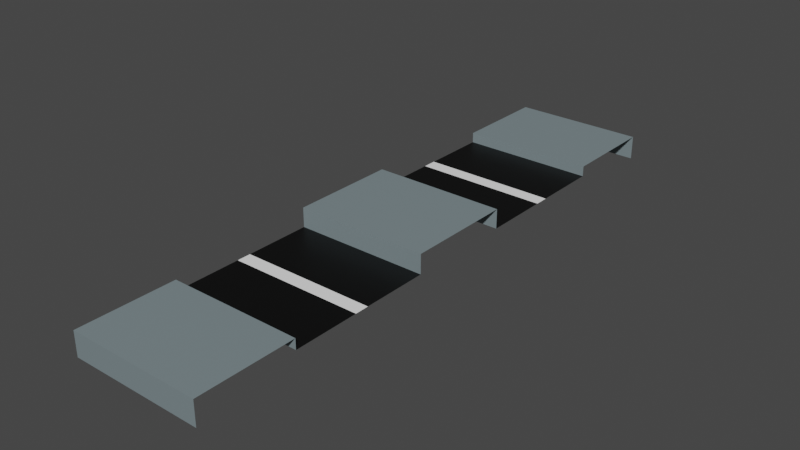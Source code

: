 # Source: yol.blend  (saved by Blender 2.82.7; exported with 4.5.12 LTS)
import bpy
from mathutils import Matrix  # noqa: F401  (used for matrix-valued properties, if any)

bpy.ops.wm.read_factory_settings(use_empty=True)
scene = bpy.context.scene
scene.name = 'Scene'

# ---- collections
col_collection = bpy.data.collections.new('Collection'); scene.collection.children.link(col_collection)

# ---- materials (node trees are filled in below, after node groups)
mat_material_001 = bpy.data.materials.new('Material.001')
mat_material_001.use_transparent_shadow = False
mat_material_002 = bpy.data.materials.new('Material.002')
mat_material_002.use_transparent_shadow = False
mat_material_003 = bpy.data.materials.new('Material.003')
mat_material_003.use_transparent_shadow = False

# ---- material node trees
mat_material_001.use_nodes = True; mat_material_001.node_tree.nodes.clear()
_N = mat_material_001.node_tree.nodes; _L = mat_material_001.node_tree.links
n0 = _N.new('ShaderNodeOutputMaterial'); n0.name = 'Material Output'; n0.location = (300, 300)
n1 = _N.new('ShaderNodeBsdfPrincipled'); n1.name = 'Principled BSDF'; n1.location = (10, 300)
n1.distribution = 'GGX'
n1.subsurface_method = 'BURLEY'
n1.inputs[0].default_value = (1.0, 1.0, 1.0, 1.0)
n1.inputs[3].default_value = 1.45
n1.inputs[27].default_value = (0.0, 0.0, 0.0, 1.0)
n1.inputs[28].default_value = 1.0
_L.new(n1.outputs[0], n0.inputs[0])
n0.is_active_output = True
mat_material_002.use_nodes = True; mat_material_002.node_tree.nodes.clear()
_N = mat_material_002.node_tree.nodes; _L = mat_material_002.node_tree.links
n0 = _N.new('ShaderNodeOutputMaterial'); n0.name = 'Material Output'; n0.location = (300, 300)
n1 = _N.new('ShaderNodeBsdfPrincipled'); n1.name = 'Principled BSDF'; n1.location = (10, 300)
n1.distribution = 'GGX'
n1.subsurface_method = 'BURLEY'
n1.inputs[0].default_value = (0.0004881, 0.0004881, 0.0004881, 1.0)
n1.inputs[3].default_value = 1.45
n1.inputs[27].default_value = (0.0, 0.0, 0.0, 1.0)
n1.inputs[28].default_value = 1.0
_L.new(n1.outputs[0], n0.inputs[0])
n0.is_active_output = True
mat_material_003.use_nodes = True; mat_material_003.node_tree.nodes.clear()
_N = mat_material_003.node_tree.nodes; _L = mat_material_003.node_tree.links
n0 = _N.new('ShaderNodeOutputMaterial'); n0.name = 'Material Output'; n0.location = (300, 300)
n1 = _N.new('ShaderNodeBsdfPrincipled'); n1.name = 'Principled BSDF'; n1.location = (10, 300)
n1.distribution = 'GGX'
n1.subsurface_method = 'BURLEY'
n1.inputs[0].default_value = (0.1949, 0.247, 0.2633, 1.0)
n1.inputs[3].default_value = 1.45
n1.inputs[27].default_value = (0.0, 0.0, 0.0, 1.0)
n1.inputs[28].default_value = 1.0
_L.new(n1.outputs[0], n0.inputs[0])
n0.is_active_output = True

# ---- world
world_world = bpy.data.worlds.new('World'); scene.world = world_world
world_world.use_nodes = True; world_world.node_tree.nodes.clear()
_N = world_world.node_tree.nodes; _L = world_world.node_tree.links
n0 = _N.new('ShaderNodeOutputWorld'); n0.name = 'World Output'; n0.location = (300, 300)
n1 = _N.new('ShaderNodeBackground'); n1.name = 'Background'; n1.location = (10, 300)
n1.inputs[0].default_value = (0.05088, 0.05088, 0.05088, 1.0)
_L.new(n1.outputs[0], n0.inputs[0])
n0.is_active_output = True
world_world.color = (0.05088, 0.05088, 0.05088)
world_world.use_sun_shadow = False
world_world.sun_shadow_jitter_overblur = 0.0

# ---- meshes
me_plane = bpy.data.meshes.new('Plane')
me_plane.from_pydata([(1.0, 2.985, 0.1549), (-1.0, 2.985, 0.1549), (-1.0, 2.985, 0.0), (1.0, 2.985, 0.0), (-1.0, 0.8017, 0.0), (1.0, 0.8017, 0.0), (1.0, 4.44, 0.1549), (-1.0, 4.44, 0.1549), (1.0, 4.44, -0.2048), (-1.0, 4.44, -0.2048), (1.0, 1.79, 0.0), (1.0, 1.997, 0.0), (-1.0, 1.997, 0.0), (-1.0, 1.79, 0.0), (-1.0, 0.8017, 0.2885), (1.0, 0.8017, 0.2885), (1.0, -2.985, 0.1549), (-1.0, -2.985, 0.1549), (-1.0, -2.985, 0.0), (1.0, -2.985, 0.0), (-1.0, -0.8017, 0.0), (1.0, -0.8017, 0.0), (1.0, -4.44, 0.1549), (-1.0, -4.44, 0.1549), (1.0, -4.44, -0.2048), (-1.0, -4.44, -0.2048), (1.0, -1.79, 0.0), (1.0, -1.997, 0.0), (-1.0, -1.997, 0.0), (-1.0, -1.79, 0.0), (-1.0, -0.8017, 0.2885), (1.0, -0.8017, 0.2885)], [], [(12, 11, 3, 2), (2, 3, 0, 1), (1, 0, 6, 7), (7, 6, 8, 9), (4, 5, 10, 13), (13, 10, 11, 12), (5, 4, 14, 15), (28, 18, 19, 27), (18, 17, 16, 19), (17, 23, 22, 16), (23, 25, 24, 22), (20, 29, 26, 21), (29, 28, 27, 26), (21, 31, 30, 20), (31, 15, 14, 30)])
me_plane.polygons.foreach_set('material_index', [1, 2, 2, 2, 1, 0, 2, 1, 2, 2, 2, 1, 0, 2, 2])
_uv = me_plane.uv_layers.new(name='UVMap')
_uv.uv.foreach_set('vector', [0.0, 0.8333, 1.0, 0.8333, 1.0, 1.0, 0.0, 1.0, 0.0, 1.0, 1.0, 1.0, 1.0, 1.0, 0.0, 1.0, 0.0, 1.0, 1.0, 1.0, 1.0, 1.0, 0.0, 1.0, 0.0, 1.0, 1.0, 1.0, 1.0, 1.0, 0.0, 1.0, 0.0, 0.5, 1.0, 0.5, 1.0, 0.6667, 0.0, 0.6667, 0.0, 0.6667, 1.0, 0.6667, 1.0, 0.8333, 0.0, 0.8333, 1.0, 0.5, 0.0, 0.5, 0.0, 0.5, 1.0, 0.5, 0.0, 0.8333, 0.0, 1.0, 1.0, 1.0, 1.0, 0.8333, 0.0, 1.0, 0.0, 1.0, 1.0, 1.0, 1.0, 1.0, 0.0, 1.0, 0.0, 1.0, 1.0, 1.0, 1.0, 1.0, 0.0, 1.0, 0.0, 1.0, 1.0, 1.0, 1.0, 1.0, 0.0, 0.5, 0.0, 0.6667, 1.0, 0.6667, 1.0, 0.5, 0.0, 0.6667, 0.0, 0.8333, 1.0, 0.8333, 1.0, 0.6667, 1.0, 0.5, 1.0, 0.5, 0.0, 0.5, 0.0, 0.5, 1.0, 0.5, 1.0, 0.5, 0.0, 0.5, 0.0, 0.5])
me_plane.materials.append(mat_material_001)
me_plane.materials.append(mat_material_002)
me_plane.materials.append(mat_material_003)
me_plane.use_remesh_fix_poles = True
me_plane.use_remesh_preserve_attributes = False
me_plane.use_mirror_vertex_groups = False
me_plane.update()

# ---- objects
ob_plane = bpy.data.objects.new('Plane', me_plane)

# ---- transforms, parenting, visibility, modifiers, constraints
ob_plane.location = (0.0, 0.0, 0.4758)
ob_plane.lineart.crease_threshold = 0.0

# ---- collection membership
col_collection.objects.link(ob_plane)

# ---- scene / render settings (as saved in the file)
scene.frame_start = 1; scene.frame_end = 250; scene.frame_set(1)
scene.render.engine = 'BLENDER_EEVEE_NEXT'
scene.cycles.use_denoising = False
scene.cycles.samples = 128
scene.cycles.sampling_pattern = 'TABULATED_SOBOL'
scene.cycles.use_adaptive_sampling = False
scene.cycles.use_light_tree = False
scene.view_settings.view_transform = 'Filmic'
bpy.context.view_layer.update()

# ---- added for rendering (the .blend has no active camera and no usable light): camera, sun
cam_auto = bpy.data.cameras.new('AutoCamera')
cam_auto.lens = 50.0
cam_auto.sensor_width = 36.0
cam_auto.clip_end = 1000.0
ob_auto_camera = bpy.data.objects.new('AutoCamera', cam_auto)
scene.collection.objects.link(ob_auto_camera)
ob_auto_camera.location = (8.43458, -10.1215, 7.26532)
ob_auto_camera.rotation_euler = (1.09748, -7.21219e-08, 0.694738)
scene.camera = ob_auto_camera
light_auto_sun = bpy.data.lights.new('AutoSun', 'SUN')
light_auto_sun.energy = 3.0
light_auto_sun.angle = 0.0523599
ob_auto_sun = bpy.data.objects.new('AutoSun', light_auto_sun)
scene.collection.objects.link(ob_auto_sun)
ob_auto_sun.rotation_euler = (0.872665, 0.174533, 0.523599)
bpy.context.view_layer.update()
